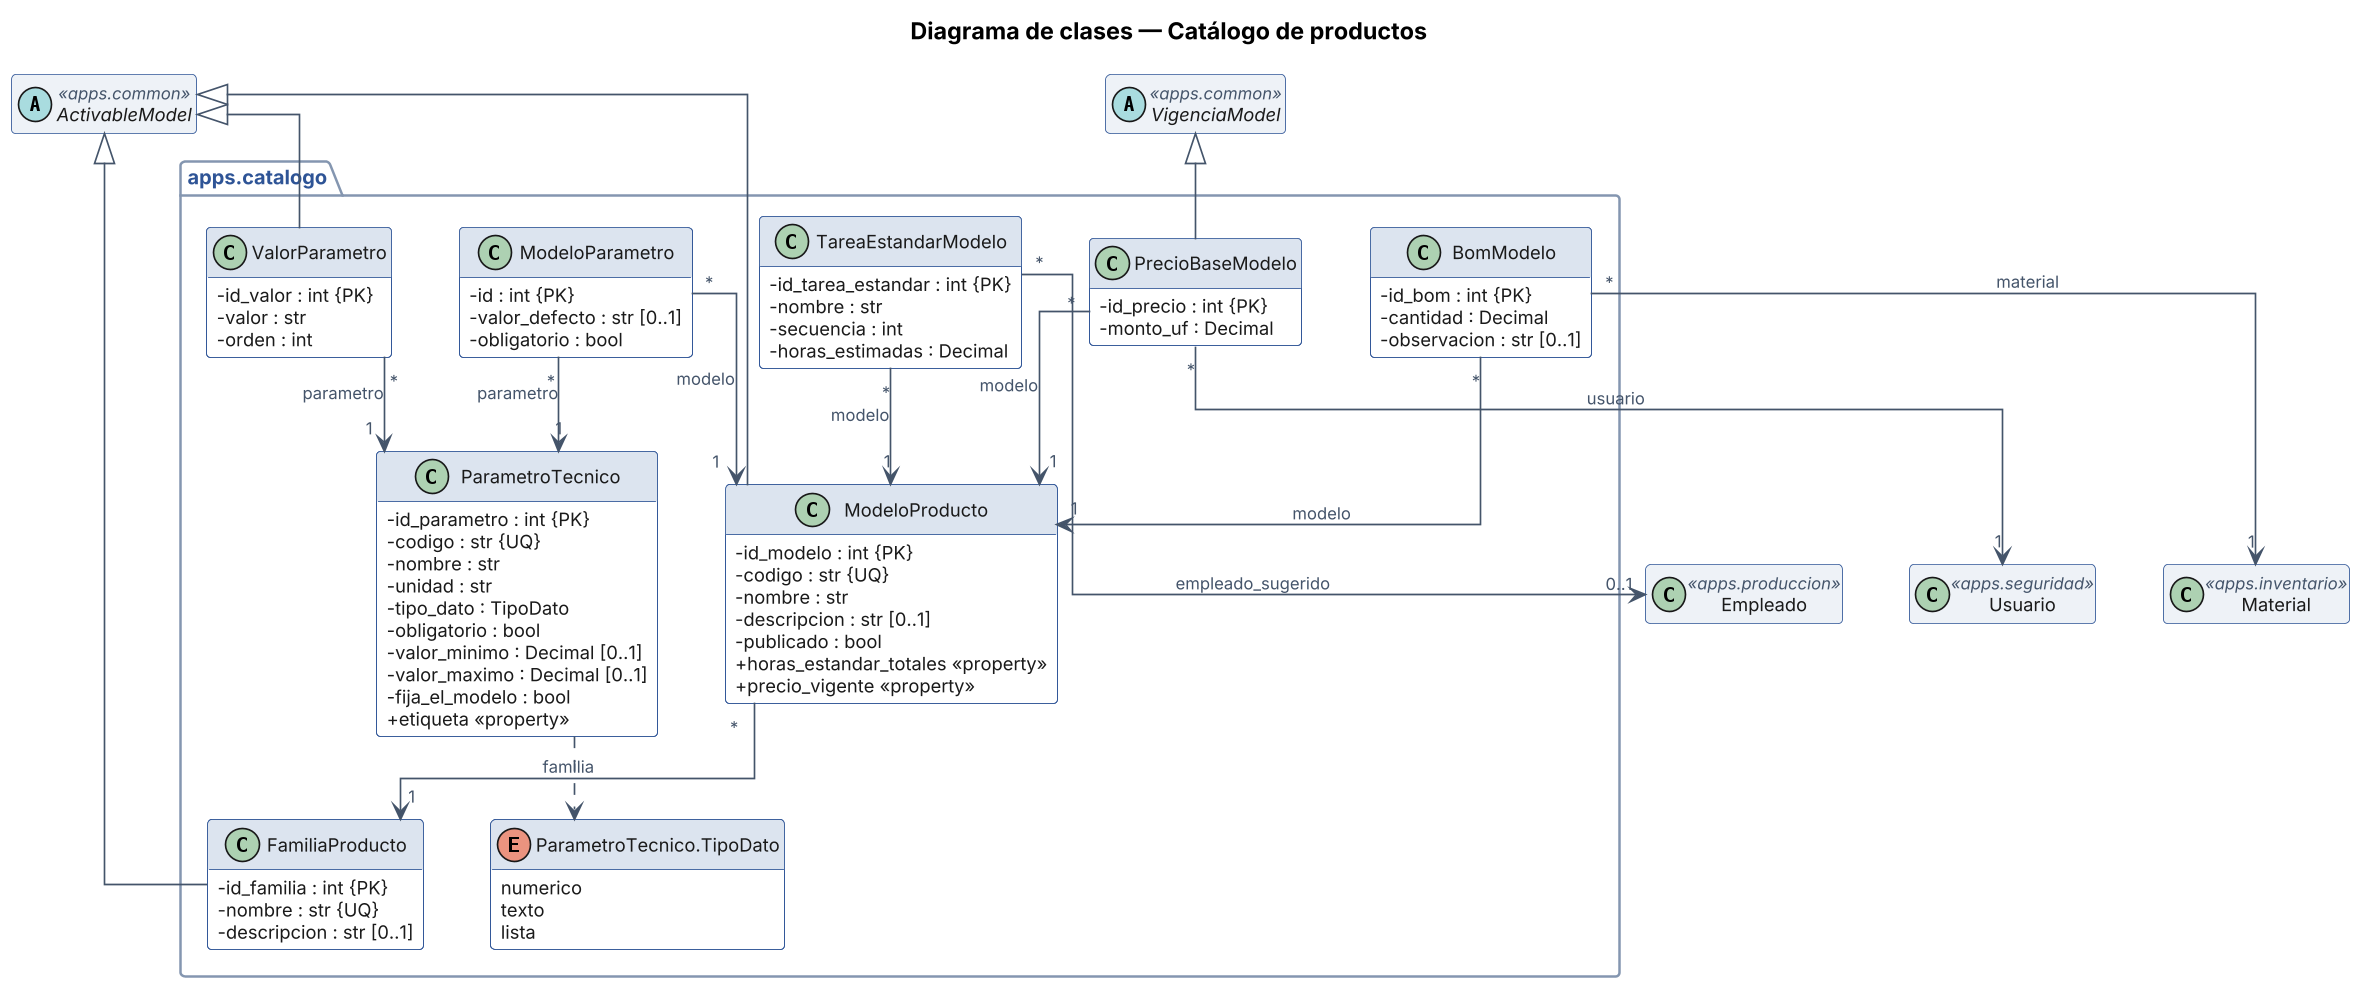

The diagram above was rendered by PlantUML. Its source (embedded in the PNG):
@startuml Clases_Catalogo
title Diagrama de clases — Catálogo de productos
!include _skin_clases.txt

set separator none
abstract class ActivableModel <<apps.common>> #EEF2F7
abstract class VigenciaModel <<apps.common>> #EEF2F7
class Empleado <<apps.produccion>> #EEF2F7
class Material <<apps.inventario>> #EEF2F7
class Usuario <<apps.seguridad>> #EEF2F7
package "apps.catalogo" {
class FamiliaProducto {
  - id_familia : int {PK}
  - nombre : str {UQ}
  - descripcion : str [0..1]
}
class ModeloProducto {
  - id_modelo : int {PK}
  - codigo : str {UQ}
  - nombre : str
  - descripcion : str [0..1]
  - publicado : bool
  + horas_estandar_totales «property»
  + precio_vigente «property»
}
class ParametroTecnico {
  - id_parametro : int {PK}
  - codigo : str {UQ}
  - nombre : str
  - unidad : str
  - tipo_dato : TipoDato
  - obligatorio : bool
  - valor_minimo : Decimal [0..1]
  - valor_maximo : Decimal [0..1]
  - fija_el_modelo : bool
  + etiqueta «property»
}
enum "ParametroTecnico.TipoDato" as ParametroTecnico_TipoDato {
  numerico
  texto
  lista
}
ParametroTecnico ..> ParametroTecnico_TipoDato
class ValorParametro {
  - id_valor : int {PK}
  - valor : str
  - orden : int
}
class ModeloParametro {
  - id : int {PK}
  - valor_defecto : str [0..1]
  - obligatorio : bool
}
class PrecioBaseModelo {
  - id_precio : int {PK}
  - monto_uf : Decimal
}
class BomModelo {
  - id_bom : int {PK}
  - cantidad : Decimal
  - observacion : str [0..1]
}
class TareaEstandarModelo {
  - id_tarea_estandar : int {PK}
  - nombre : str
  - secuencia : int
  - horas_estimadas : Decimal
}
}
ActivableModel <|-- FamiliaProducto
ActivableModel <|-- ModeloProducto
ActivableModel <|-- ValorParametro
VigenciaModel <|-- PrecioBaseModelo
ModeloProducto "*" --> "1" FamiliaProducto : familia
ValorParametro "*" --> "1" ParametroTecnico : parametro
ModeloParametro "*" --> "1" ModeloProducto : modelo
ModeloParametro "*" --> "1" ParametroTecnico : parametro
PrecioBaseModelo "*" --> "1" ModeloProducto : modelo
PrecioBaseModelo "*" --> "1" Usuario : usuario
BomModelo "*" --> "1" ModeloProducto : modelo
BomModelo "*" --> "1" Material : material
TareaEstandarModelo "*" --> "1" ModeloProducto : modelo
TareaEstandarModelo "*" --> "0..1" Empleado : empleado_sugerido
@enduml